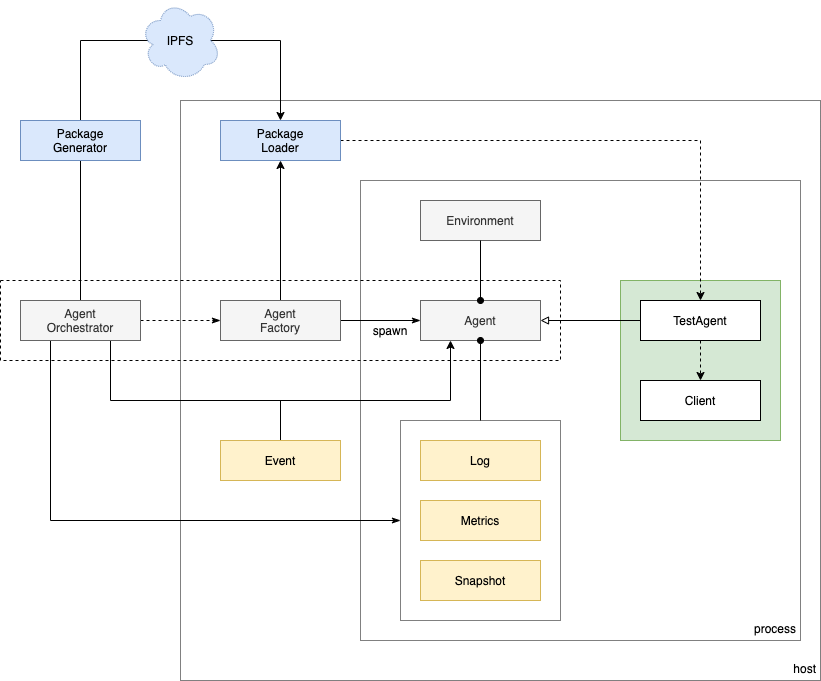

The diagram above was exported from draw.io. Its source (the exported page's mxGraphModel, read from the mxfile embedded in the PNG):
<mxGraphModel dx="1296" dy="809" grid="1" gridSize="10" guides="1" tooltips="1" connect="1" arrows="1" fold="1" page="1" pageScale="1" pageWidth="1100" pageHeight="850" math="0" shadow="0">
  <root>
    <mxCell id="0" />
    <mxCell id="1" parent="0" />
    <mxCell id="_o-QQ-ahLtW0lNiuakGR-40" value="host" style="rounded=0;whiteSpace=wrap;html=1;dashed=1;dashPattern=1 1;align=right;verticalAlign=bottom;spacing=4;" vertex="1" parent="1">
      <mxGeometry x="300" y="140" width="640" height="580" as="geometry" />
    </mxCell>
    <mxCell id="_o-QQ-ahLtW0lNiuakGR-18" value="process" style="rounded=0;whiteSpace=wrap;html=1;dashed=1;dashPattern=1 1;align=right;verticalAlign=bottom;spacing=4;" vertex="1" parent="1">
      <mxGeometry x="480" y="220" width="440" height="460" as="geometry" />
    </mxCell>
    <mxCell id="_o-QQ-ahLtW0lNiuakGR-17" value="" style="rounded=0;whiteSpace=wrap;html=1;fillColor=#d5e8d4;strokeColor=#82b366;" vertex="1" parent="1">
      <mxGeometry x="740" y="320" width="160" height="160" as="geometry" />
    </mxCell>
    <mxCell id="_o-QQ-ahLtW0lNiuakGR-3" style="edgeStyle=orthogonalEdgeStyle;rounded=0;orthogonalLoop=1;jettySize=auto;html=1;exitX=1;exitY=0.5;exitDx=0;exitDy=0;endArrow=none;endFill=0;startArrow=block;startFill=0;" edge="1" parent="1" source="_o-QQ-ahLtW0lNiuakGR-1" target="_o-QQ-ahLtW0lNiuakGR-2">
      <mxGeometry relative="1" as="geometry" />
    </mxCell>
    <mxCell id="_o-QQ-ahLtW0lNiuakGR-16" style="edgeStyle=orthogonalEdgeStyle;rounded=0;orthogonalLoop=1;jettySize=auto;html=1;exitX=0.5;exitY=1;exitDx=0;exitDy=0;entryX=0.5;entryY=0;entryDx=0;entryDy=0;dashed=1;endArrow=classic;endFill=1;" edge="1" parent="1" source="_o-QQ-ahLtW0lNiuakGR-2" target="_o-QQ-ahLtW0lNiuakGR-15">
      <mxGeometry relative="1" as="geometry" />
    </mxCell>
    <mxCell id="_o-QQ-ahLtW0lNiuakGR-2" value="TestAgent" style="rounded=0;whiteSpace=wrap;html=1;" vertex="1" parent="1">
      <mxGeometry x="760" y="340" width="120" height="40" as="geometry" />
    </mxCell>
    <mxCell id="_o-QQ-ahLtW0lNiuakGR-4" value="Environment" style="rounded=0;whiteSpace=wrap;html=1;fillColor=#f5f5f5;strokeColor=#666666;fontColor=#333333;" vertex="1" parent="1">
      <mxGeometry x="540" y="240" width="120" height="40" as="geometry" />
    </mxCell>
    <mxCell id="_o-QQ-ahLtW0lNiuakGR-9" style="edgeStyle=orthogonalEdgeStyle;rounded=0;orthogonalLoop=1;jettySize=auto;html=1;exitX=1;exitY=0.5;exitDx=0;exitDy=0;endArrow=classicThin;endFill=1;" edge="1" parent="1" source="_o-QQ-ahLtW0lNiuakGR-6" target="_o-QQ-ahLtW0lNiuakGR-1">
      <mxGeometry relative="1" as="geometry" />
    </mxCell>
    <mxCell id="_o-QQ-ahLtW0lNiuakGR-20" style="edgeStyle=orthogonalEdgeStyle;rounded=0;orthogonalLoop=1;jettySize=auto;html=1;exitX=0.5;exitY=0;exitDx=0;exitDy=0;endArrow=classic;endFill=1;" edge="1" parent="1" source="_o-QQ-ahLtW0lNiuakGR-6" target="_o-QQ-ahLtW0lNiuakGR-19">
      <mxGeometry relative="1" as="geometry" />
    </mxCell>
    <mxCell id="_o-QQ-ahLtW0lNiuakGR-8" style="edgeStyle=orthogonalEdgeStyle;rounded=0;orthogonalLoop=1;jettySize=auto;html=1;exitX=1;exitY=0.5;exitDx=0;exitDy=0;endArrow=classicThin;endFill=1;dashed=1;" edge="1" parent="1" source="_o-QQ-ahLtW0lNiuakGR-7" target="_o-QQ-ahLtW0lNiuakGR-6">
      <mxGeometry relative="1" as="geometry" />
    </mxCell>
    <mxCell id="_o-QQ-ahLtW0lNiuakGR-28" style="edgeStyle=orthogonalEdgeStyle;rounded=0;orthogonalLoop=1;jettySize=auto;html=1;exitX=0.75;exitY=1;exitDx=0;exitDy=0;entryX=0.25;entryY=1;entryDx=0;entryDy=0;endArrow=classic;endFill=1;" edge="1" parent="1" source="_o-QQ-ahLtW0lNiuakGR-7" target="_o-QQ-ahLtW0lNiuakGR-1">
      <mxGeometry relative="1" as="geometry">
        <Array as="points">
          <mxPoint x="230" y="440" />
          <mxPoint x="570" y="440" />
        </Array>
      </mxGeometry>
    </mxCell>
    <mxCell id="_o-QQ-ahLtW0lNiuakGR-37" style="edgeStyle=orthogonalEdgeStyle;rounded=0;orthogonalLoop=1;jettySize=auto;html=1;exitX=0.5;exitY=0;exitDx=0;exitDy=0;endArrow=none;endFill=0;" edge="1" parent="1" source="_o-QQ-ahLtW0lNiuakGR-7" target="_o-QQ-ahLtW0lNiuakGR-23">
      <mxGeometry relative="1" as="geometry" />
    </mxCell>
    <mxCell id="_o-QQ-ahLtW0lNiuakGR-29" style="edgeStyle=orthogonalEdgeStyle;rounded=0;orthogonalLoop=1;jettySize=auto;html=1;exitX=0.5;exitY=0;exitDx=0;exitDy=0;endArrow=none;endFill=0;" edge="1" parent="1" source="_o-QQ-ahLtW0lNiuakGR-12">
      <mxGeometry relative="1" as="geometry">
        <mxPoint x="400" y="440" as="targetPoint" />
      </mxGeometry>
    </mxCell>
    <mxCell id="_o-QQ-ahLtW0lNiuakGR-12" value="Event" style="rounded=0;whiteSpace=wrap;html=1;fillColor=#fff2cc;strokeColor=#d6b656;" vertex="1" parent="1">
      <mxGeometry x="340" y="480" width="120" height="40" as="geometry" />
    </mxCell>
    <mxCell id="_o-QQ-ahLtW0lNiuakGR-13" value="Metrics" style="rounded=0;whiteSpace=wrap;html=1;fillColor=#fff2cc;strokeColor=#d6b656;" vertex="1" parent="1">
      <mxGeometry x="540" y="540" width="120" height="40" as="geometry" />
    </mxCell>
    <mxCell id="_o-QQ-ahLtW0lNiuakGR-14" value="Snapshot" style="rounded=0;whiteSpace=wrap;html=1;fillColor=#fff2cc;strokeColor=#d6b656;" vertex="1" parent="1">
      <mxGeometry x="540" y="600" width="120" height="40" as="geometry" />
    </mxCell>
    <mxCell id="_o-QQ-ahLtW0lNiuakGR-15" value="Client" style="rounded=0;whiteSpace=wrap;html=1;" vertex="1" parent="1">
      <mxGeometry x="760" y="420" width="120" height="40" as="geometry" />
    </mxCell>
    <mxCell id="_o-QQ-ahLtW0lNiuakGR-21" style="edgeStyle=orthogonalEdgeStyle;rounded=0;orthogonalLoop=1;jettySize=auto;html=1;exitX=1;exitY=0.5;exitDx=0;exitDy=0;entryX=0.5;entryY=0;entryDx=0;entryDy=0;dashed=1;endArrow=classic;endFill=1;" edge="1" parent="1" source="_o-QQ-ahLtW0lNiuakGR-19" target="_o-QQ-ahLtW0lNiuakGR-2">
      <mxGeometry relative="1" as="geometry" />
    </mxCell>
    <mxCell id="_o-QQ-ahLtW0lNiuakGR-19" value="Package&lt;br&gt;Loader" style="rounded=0;whiteSpace=wrap;html=1;fillColor=#dae8fc;strokeColor=#6c8ebf;" vertex="1" parent="1">
      <mxGeometry x="340" y="160" width="120" height="40" as="geometry" />
    </mxCell>
    <mxCell id="_o-QQ-ahLtW0lNiuakGR-26" style="edgeStyle=orthogonalEdgeStyle;rounded=0;orthogonalLoop=1;jettySize=auto;html=1;exitX=0.5;exitY=0;exitDx=0;exitDy=0;entryX=0.16;entryY=0.55;entryDx=0;entryDy=0;endArrow=classic;endFill=1;entryPerimeter=0;" edge="1" parent="1" source="_o-QQ-ahLtW0lNiuakGR-23" target="_o-QQ-ahLtW0lNiuakGR-50">
      <mxGeometry relative="1" as="geometry">
        <Array as="points">
          <mxPoint x="200" y="80" />
          <mxPoint x="273" y="80" />
        </Array>
      </mxGeometry>
    </mxCell>
    <mxCell id="_o-QQ-ahLtW0lNiuakGR-23" value="Package&lt;br&gt;Generator" style="rounded=0;whiteSpace=wrap;html=1;fillColor=#dae8fc;strokeColor=#6c8ebf;" vertex="1" parent="1">
      <mxGeometry x="140" y="160" width="120" height="40" as="geometry" />
    </mxCell>
    <mxCell id="_o-QQ-ahLtW0lNiuakGR-27" style="edgeStyle=orthogonalEdgeStyle;rounded=0;orthogonalLoop=1;jettySize=auto;html=1;exitX=0.875;exitY=0.5;exitDx=0;exitDy=0;entryX=0.5;entryY=0;entryDx=0;entryDy=0;endArrow=classic;endFill=1;exitPerimeter=0;" edge="1" parent="1" source="_o-QQ-ahLtW0lNiuakGR-50" target="_o-QQ-ahLtW0lNiuakGR-19">
      <mxGeometry relative="1" as="geometry">
        <Array as="points">
          <mxPoint x="400" y="80" />
        </Array>
      </mxGeometry>
    </mxCell>
    <mxCell id="_o-QQ-ahLtW0lNiuakGR-38" value="" style="rounded=0;whiteSpace=wrap;html=1;fillColor=none;dashed=1;" vertex="1" parent="1">
      <mxGeometry x="120" y="320" width="560" height="80" as="geometry" />
    </mxCell>
    <mxCell id="_o-QQ-ahLtW0lNiuakGR-49" style="edgeStyle=orthogonalEdgeStyle;rounded=0;orthogonalLoop=1;jettySize=auto;html=1;exitX=0.25;exitY=1;exitDx=0;exitDy=0;entryX=0;entryY=0.5;entryDx=0;entryDy=0;startArrow=none;startFill=0;endArrow=classicThin;endFill=1;" edge="1" parent="1" source="_o-QQ-ahLtW0lNiuakGR-7" target="_o-QQ-ahLtW0lNiuakGR-47">
      <mxGeometry relative="1" as="geometry" />
    </mxCell>
    <mxCell id="_o-QQ-ahLtW0lNiuakGR-7" value="Agent&lt;br&gt;Orchestrator" style="rounded=0;whiteSpace=wrap;html=1;fillColor=#f5f5f5;strokeColor=#666666;fontColor=#333333;" vertex="1" parent="1">
      <mxGeometry x="140" y="340" width="120" height="40" as="geometry" />
    </mxCell>
    <mxCell id="_o-QQ-ahLtW0lNiuakGR-6" value="Agent&lt;br&gt;Factory" style="rounded=0;whiteSpace=wrap;html=1;fillColor=#f5f5f5;strokeColor=#666666;fontColor=#333333;" vertex="1" parent="1">
      <mxGeometry x="340" y="340" width="120" height="40" as="geometry" />
    </mxCell>
    <mxCell id="_o-QQ-ahLtW0lNiuakGR-1" value="Agent" style="rounded=0;whiteSpace=wrap;html=1;fillColor=#f5f5f5;strokeColor=#666666;fontColor=#333333;" vertex="1" parent="1">
      <mxGeometry x="540" y="340" width="120" height="40" as="geometry" />
    </mxCell>
    <mxCell id="_o-QQ-ahLtW0lNiuakGR-39" value="spawn" style="text;html=1;strokeColor=none;fillColor=none;align=center;verticalAlign=middle;whiteSpace=wrap;rounded=0;" vertex="1" parent="1">
      <mxGeometry x="490" y="360" width="40" height="20" as="geometry" />
    </mxCell>
    <mxCell id="_o-QQ-ahLtW0lNiuakGR-43" value="Log" style="rounded=0;whiteSpace=wrap;html=1;fillColor=#fff2cc;strokeColor=#d6b656;" vertex="1" parent="1">
      <mxGeometry x="540" y="480" width="120" height="40" as="geometry" />
    </mxCell>
    <mxCell id="_o-QQ-ahLtW0lNiuakGR-44" style="edgeStyle=orthogonalEdgeStyle;rounded=0;orthogonalLoop=1;jettySize=auto;html=1;exitX=0.5;exitY=0;exitDx=0;exitDy=0;startArrow=oval;startFill=1;endArrow=none;endFill=0;" edge="1" parent="1" source="_o-QQ-ahLtW0lNiuakGR-1" target="_o-QQ-ahLtW0lNiuakGR-4">
      <mxGeometry relative="1" as="geometry" />
    </mxCell>
    <mxCell id="_o-QQ-ahLtW0lNiuakGR-47" value="" style="rounded=0;whiteSpace=wrap;html=1;dashed=1;dashPattern=1 1;align=right;fillColor=none;" vertex="1" parent="1">
      <mxGeometry x="520" y="460" width="160" height="200" as="geometry" />
    </mxCell>
    <mxCell id="_o-QQ-ahLtW0lNiuakGR-48" style="edgeStyle=orthogonalEdgeStyle;rounded=0;orthogonalLoop=1;jettySize=auto;html=1;exitX=0.5;exitY=1;exitDx=0;exitDy=0;entryX=0.5;entryY=0;entryDx=0;entryDy=0;startArrow=oval;startFill=1;endArrow=none;endFill=0;" edge="1" parent="1" source="_o-QQ-ahLtW0lNiuakGR-1" target="_o-QQ-ahLtW0lNiuakGR-47">
      <mxGeometry relative="1" as="geometry" />
    </mxCell>
    <mxCell id="_o-QQ-ahLtW0lNiuakGR-50" value="IPFS" style="ellipse;shape=cloud;whiteSpace=wrap;html=1;dashed=1;dashPattern=1 1;fillColor=#dae8fc;align=center;strokeColor=#6c8ebf;" vertex="1" parent="1">
      <mxGeometry x="260" y="40" width="80" height="80" as="geometry" />
    </mxCell>
  </root>
</mxGraphModel>